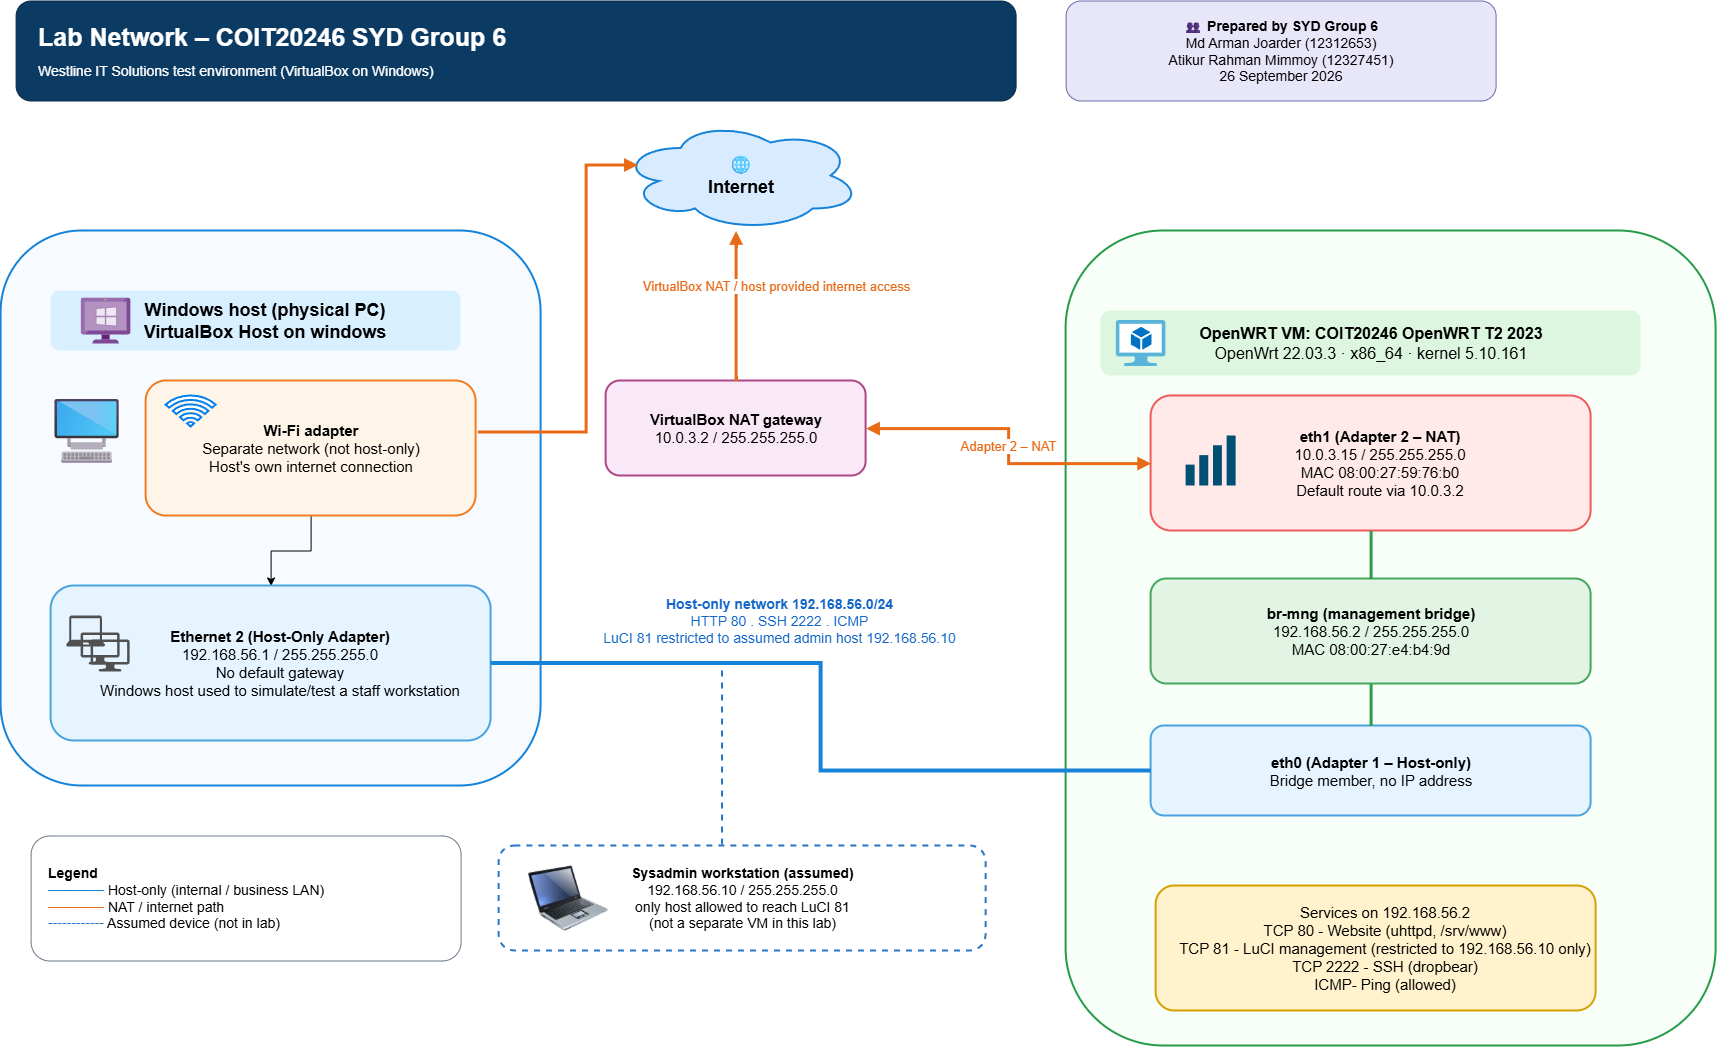

The diagram above was exported from draw.io. Its source (the exported page's mxGraphModel, read from the mxfile embedded in the PNG):
<mxGraphModel dx="1716" dy="1183" grid="1" gridSize="10" guides="1" tooltips="1" connect="1" arrows="1" fold="1" page="1" pageScale="1" pageWidth="1600" pageHeight="1000" math="0" shadow="0">
  <root>
    <mxCell id="0" />
    <mxCell id="1" parent="0" />
    <mxCell id="title" parent="1" style="rounded=1;whiteSpace=wrap;html=1;fillColor=#0b3a63;fontColor=#ffffff;strokeColor=#082b49;fontSize=25;align=left;spacingLeft=20;verticalAlign=middle;" value="&lt;b&gt;Lab Network – COIT20246 SYD Group 6&lt;/b&gt;&lt;br&gt;&lt;font style=&quot;font-size:14px&quot;&gt;Westline IT Solutions test environment (VirtualBox on Windows)&lt;/font&gt;" vertex="1">
      <mxGeometry height="100" width="1000" x="30" y="25" as="geometry" />
    </mxCell>
    <mxCell id="prepared" parent="1" style="rounded=1;whiteSpace=wrap;html=1;fillColor=#e8e7fa;strokeColor=#6c6aa7;fontSize=14;align=center;verticalAlign=middle;" value="👥 &lt;b&gt;Prepared by SYD Group 6&lt;/b&gt;&lt;br&gt;Md Arman Joarder (12312653)&lt;br&gt;Atikur Rahman Mimmoy (12327451)&lt;br&gt;26 September 2026" vertex="1">
      <mxGeometry height="100" width="430" x="1080" y="25" as="geometry" />
    </mxCell>
    <mxCell id="internet" parent="1" style="ellipse;shape=cloud;whiteSpace=wrap;html=1;fillColor=#d9ecff;strokeColor=#1683d8;strokeWidth=2;fontSize=18;" value="🌐&lt;br&gt;&lt;b&gt;Internet&lt;/b&gt;" vertex="1">
      <mxGeometry height="110" width="240" x="635" y="145" as="geometry" />
    </mxCell>
    <mxCell id="winbox" parent="1" style="rounded=1;whiteSpace=wrap;html=1;fillColor=#f7fbff;strokeColor=#1683d8;strokeWidth=2;" value="" vertex="1">
      <mxGeometry height="555" width="540" x="15" y="255" as="geometry" />
    </mxCell>
    <mxCell id="winhead" parent="1" style="rounded=1;whiteSpace=wrap;html=1;fillColor=#d7efff;strokeColor=none;fontSize=18;align=center;spacingLeft=18;" value="&lt;b&gt;Windows host (physical PC)&lt;/b&gt;&lt;div&gt;&lt;b&gt;VirtualBox Host on windows&lt;/b&gt;&lt;/div&gt;" vertex="1">
      <mxGeometry height="60" width="410" x="65" y="315" as="geometry" />
    </mxCell>
    <mxCell id="tKWbaI1JZ5EyW8spJFYa-4" edge="1" parent="1" source="wifi" style="edgeStyle=orthogonalEdgeStyle;rounded=0;orthogonalLoop=1;jettySize=auto;html=1;" target="ethhost" value="">
      <mxGeometry relative="1" as="geometry" />
    </mxCell>
    <mxCell id="wifi" parent="1" style="rounded=1;whiteSpace=wrap;html=1;fillColor=#fff4e8;strokeColor=#f07b22;strokeWidth=2;fontSize=15;align=center;" value="&lt;b&gt;Wi-Fi adapter&lt;/b&gt;&lt;br&gt;Separate network (not host-only)&lt;br&gt;Host's own internet connection" vertex="1">
      <mxGeometry height="135" width="330" x="160" y="405" as="geometry" />
    </mxCell>
    <mxCell id="pcicon" parent="1" style="text;html=1;align=center;verticalAlign=middle;fontSize=65;" value="🖥" vertex="1">
      <mxGeometry height="110" width="90" x="55" y="400" as="geometry" />
    </mxCell>
    <mxCell id="ethhost" parent="1" style="rounded=1;whiteSpace=wrap;html=1;fillColor=#e6f4ff;strokeColor=#4aa3df;strokeWidth=2;fontSize=15;align=center;spacingLeft=18;" value="&lt;b&gt;Ethernet 2 (Host-Only Adapter)&lt;/b&gt;&lt;br&gt;192.168.56.1 / 255.255.255.0&lt;br&gt;No default gateway&lt;br&gt;Windows host used to simulate/test a staff workstation" vertex="1">
      <mxGeometry height="155" width="440" x="65" y="610" as="geometry" />
    </mxCell>
    <mxCell id="vbgw" parent="1" style="rounded=1;whiteSpace=wrap;html=1;fillColor=#f9e8f5;strokeColor=#b04488;strokeWidth=2;fontSize=15;" value="&lt;b&gt;VirtualBox NAT gateway&lt;/b&gt;&lt;br&gt;10.0.3.2 / 255.255.255.0" vertex="1">
      <mxGeometry height="95" width="260" x="620" y="405" as="geometry" />
    </mxCell>
    <mxCell id="openbox" parent="1" style="rounded=1;whiteSpace=wrap;html=1;fillColor=#f8fff8;strokeColor=#269c48;strokeWidth=2;" value="" vertex="1">
      <mxGeometry height="815" width="650" x="1080" y="255" as="geometry" />
    </mxCell>
    <mxCell id="openhead" parent="1" style="rounded=1;whiteSpace=wrap;html=1;fillColor=#dcf6df;strokeColor=none;fontSize=16;align=center;" value="&lt;b&gt;OpenWRT VM: COIT20246 OpenWRT T2 2023&lt;/b&gt;&lt;br&gt;OpenWrt 22.03.3 · x86_64 · kernel 5.10.161" vertex="1">
      <mxGeometry height="65" width="540" x="1115" y="335" as="geometry" />
    </mxCell>
    <mxCell id="eth1" parent="1" style="rounded=1;whiteSpace=wrap;html=1;fillColor=#ffe9e9;strokeColor=#ef5a5a;strokeWidth=2;fontSize=15;align=center;spacingLeft=18;" value="&lt;b&gt;eth1 (Adapter 2 – NAT)&lt;/b&gt;&lt;br&gt;10.0.3.15 / 255.255.255.0&lt;br&gt;MAC 08:00:27:59:76:b0&lt;br&gt;Default route via 10.0.3.2" vertex="1">
      <mxGeometry height="135" width="440" x="1165" y="420" as="geometry" />
    </mxCell>
    <mxCell id="brmng" parent="1" style="rounded=1;whiteSpace=wrap;html=1;fillColor=#e2f5e5;strokeColor=#45a65d;strokeWidth=2;fontSize=15;" value="&lt;b&gt;br-mng (management bridge)&lt;/b&gt;&lt;br&gt;192.168.56.2 / 255.255.255.0&lt;br&gt;MAC 08:00:27:e4:b4:9d" vertex="1">
      <mxGeometry height="105" width="440" x="1165" y="603" as="geometry" />
    </mxCell>
    <mxCell id="eth0" parent="1" style="rounded=1;whiteSpace=wrap;html=1;fillColor=#e6f4ff;strokeColor=#4aa3df;strokeWidth=2;fontSize=15;" value="&lt;b&gt;eth0 (Adapter 1 – Host-only)&lt;/b&gt;&lt;br&gt;Bridge member, no IP address" vertex="1">
      <mxGeometry height="90" width="440" x="1165" y="750" as="geometry" />
    </mxCell>
    <mxCell id="services" parent="1" style="rounded=1;whiteSpace=wrap;html=1;fillColor=#fff2cc;strokeColor=#d6a100;strokeWidth=2;fontSize=15;align=center;spacingLeft=18;" value="Services on 192.168.56.2&lt;br&gt;TCP 80 - Website (uhttpd, /srv/www)&lt;br&gt;TCP 81 - LuCI management (restricted to 192.168.56.10 only)&lt;div&gt;TCP 2222 - SSH (dropbear)&lt;/div&gt;&lt;div&gt;ICMP- Ping (allowed)&lt;/div&gt;" vertex="1">
      <mxGeometry height="125" width="440" x="1170" y="910" as="geometry" />
    </mxCell>
    <mxCell id="hostnet" parent="1" style="text;html=1;align=center;verticalAlign=middle;fontSize=14;fontColor=#1467c8;" value="&lt;b&gt;Host-only network 192.168.56.0/24&lt;/b&gt;&lt;br&gt;HTTP 80 . SSH 2222 . ICMP&lt;div&gt;&lt;span style=&quot;background-color: transparent; color: light-dark(rgb(20, 103, 200), rgb(96, 167, 251));&quot;&gt;LuCI 81 restricted to assumed admin host 192.168.56.10&lt;/span&gt;&lt;/div&gt;" vertex="1">
      <mxGeometry height="90" width="390" x="598" y="600" as="geometry" />
    </mxCell>
    <mxCell id="sysadmin" parent="1" style="rounded=1;whiteSpace=wrap;html=1;fillColor=#ffffff;strokeColor=#2675c7;dashed=1;strokeWidth=2;fontSize=14;align=center;" value="&lt;b&gt;Sysadmin workstation (assumed)&lt;/b&gt;&lt;br&gt;192.168.56.10 / 255.255.255.0&lt;div&gt;only host allowed to reach LuCI 81&lt;/div&gt;&lt;div&gt;(not a separate VM in this lab)&lt;/div&gt;" vertex="1">
      <mxGeometry height="105" width="487" x="513" y="870" as="geometry" />
    </mxCell>
    <mxCell id="legend" parent="1" style="rounded=1;whiteSpace=wrap;html=1;fillColor=#ffffff;strokeColor=#6c7a89;fontSize=14;align=left;spacingLeft=15;" value="&lt;b&gt;Legend&lt;/b&gt;&lt;br&gt;&lt;font color=&quot;#1683d8&quot;&gt;━━━━&lt;/font&gt; Host-only (internal / business LAN)&lt;br&gt;&lt;font color=&quot;#e86a16&quot;&gt;━━━━&lt;/font&gt; NAT / internet path&lt;br&gt;&lt;font color=&quot;#2675c7&quot;&gt;┄┄┄┄&lt;/font&gt; Assumed device (not in lab)" vertex="1">
      <mxGeometry height="125" width="430" x="45" y="860" as="geometry" />
    </mxCell>
    <mxCell id="e1" edge="1" parent="1" source="wifi" style="edgeStyle=orthogonalEdgeStyle;rounded=0;orthogonalLoop=1;jettySize=auto;html=1;strokeColor=#e86a16;strokeWidth=3;endArrow=block;endFill=1;entryX=0.07;entryY=0.4;entryDx=0;entryDy=0;entryPerimeter=0;exitX=1.005;exitY=0.378;exitDx=0;exitDy=0;exitPerimeter=0;" target="internet" value="">
      <mxGeometry relative="1" as="geometry">
        <Array as="points">
          <mxPoint x="600" y="456" />
          <mxPoint x="600" y="189" />
        </Array>
        <mxPoint x="340" y="453.75" as="sourcePoint" />
        <mxPoint x="605" y="236.23000000000002" as="targetPoint" />
      </mxGeometry>
    </mxCell>
    <mxCell id="e2" edge="1" parent="1" source="vbgw" style="edgeStyle=orthogonalEdgeStyle;rounded=0;html=1;strokeColor=#e86a16;strokeWidth=3;endArrow=block;endFill=1;fontColor=#e86a16;fontSize=13;" target="internet" value="VirtualBox NAT / host provided internet access">
      <mxGeometry relative="1" x="0.2663" y="-40" as="geometry">
        <mxPoint y="1" as="offset" />
        <Array as="points">
          <mxPoint x="750" y="290" />
          <mxPoint x="750" y="290" />
        </Array>
      </mxGeometry>
    </mxCell>
    <mxCell id="e3" edge="1" parent="1" source="vbgw" style="edgeStyle=orthogonalEdgeStyle;rounded=0;html=1;strokeColor=#e86a16;strokeWidth=3;endArrow=block;endFill=1;startArrow=block;startFill=1;fontColor=#e86a16;fontSize=13;" target="eth1" value="Adapter 2 – NAT">
      <mxGeometry relative="1" as="geometry" />
    </mxCell>
    <mxCell id="e4" edge="1" parent="1" source="ethhost" style="edgeStyle=orthogonalEdgeStyle;rounded=0;html=1;strokeColor=#1683d8;strokeWidth=4;endArrow=none;" target="eth0" value="">
      <mxGeometry relative="1" as="geometry" />
    </mxCell>
    <mxCell id="e5" edge="1" parent="1" source="eth1" style="edgeStyle=orthogonalEdgeStyle;rounded=0;html=1;strokeColor=#2d9c4b;strokeWidth=3;endArrow=none;" target="brmng" value="">
      <mxGeometry relative="1" as="geometry" />
    </mxCell>
    <mxCell id="e6" edge="1" parent="1" source="brmng" style="edgeStyle=orthogonalEdgeStyle;rounded=0;html=1;strokeColor=#2d9c4b;strokeWidth=3;endArrow=none;" target="eth0" value="">
      <mxGeometry relative="1" as="geometry" />
    </mxCell>
    <mxCell id="e7" edge="1" parent="1" style="edgeStyle=orthogonalEdgeStyle;rounded=0;html=1;strokeColor=#2675c7;strokeWidth=2;dashed=1;endArrow=none;" value="">
      <mxGeometry relative="1" as="geometry">
        <mxPoint x="736.43" y="869" as="sourcePoint" />
        <mxPoint x="736.43" y="689" as="targetPoint" />
      </mxGeometry>
    </mxCell>
    <mxCell id="tKWbaI1JZ5EyW8spJFYa-2" parent="1" style="image;sketch=0;aspect=fixed;html=1;points=[];align=center;fontSize=12;image=img/lib/mscae/VM_Windows_Non_Azure.svg;" value="" vertex="1">
      <mxGeometry height="46" width="50" x="95" y="322" as="geometry" />
    </mxCell>
    <mxCell id="tKWbaI1JZ5EyW8spJFYa-3" parent="1" style="html=1;verticalLabelPosition=bottom;align=center;labelBackgroundColor=#ffffff;verticalAlign=top;strokeWidth=2;strokeColor=#0080F0;shadow=0;dashed=0;shape=mxgraph.ios7.icons.wifi;pointerEvents=1" value="" vertex="1">
      <mxGeometry height="31" width="50" x="180" y="420" as="geometry" />
    </mxCell>
    <mxCell id="tKWbaI1JZ5EyW8spJFYa-5" parent="1" style="sketch=0;pointerEvents=1;shadow=0;dashed=0;html=1;strokeColor=none;fillColor=#505050;labelPosition=center;verticalLabelPosition=bottom;verticalAlign=top;outlineConnect=0;align=center;shape=mxgraph.office.devices.lcd_monitor;" value="" vertex="1">
      <mxGeometry height="32" width="39" x="95" y="657" as="geometry" />
    </mxCell>
    <mxCell id="tKWbaI1JZ5EyW8spJFYa-6" parent="1" style="sketch=0;pointerEvents=1;shadow=0;dashed=0;html=1;strokeColor=none;fillColor=#505050;labelPosition=center;verticalLabelPosition=bottom;verticalAlign=top;outlineConnect=0;align=center;shape=mxgraph.office.devices.lcd_monitor;" value="" vertex="1">
      <mxGeometry height="32" width="39" x="105" y="664" as="geometry" />
    </mxCell>
    <mxCell id="tKWbaI1JZ5EyW8spJFYa-7" parent="1" style="sketch=0;pointerEvents=1;shadow=0;dashed=0;html=1;strokeColor=none;fillColor=#505050;labelPosition=center;verticalLabelPosition=bottom;verticalAlign=top;outlineConnect=0;align=center;shape=mxgraph.office.devices.laptop;" value="" vertex="1">
      <mxGeometry height="31" width="39" x="80.5" y="640" as="geometry" />
    </mxCell>
    <mxCell id="tKWbaI1JZ5EyW8spJFYa-8" parent="1" style="image;html=1;image=img/lib/clip_art/computers/Laptop_128x128.png" value="" vertex="1">
      <mxGeometry height="65" width="125" x="520" y="890" as="geometry" />
    </mxCell>
    <mxCell id="tKWbaI1JZ5EyW8spJFYa-10" parent="1" style="image;sketch=0;aspect=fixed;html=1;points=[];align=center;fontSize=12;image=img/lib/mscae/Virtual_Machine_2.svg;" value="" vertex="1">
      <mxGeometry height="46" width="50" x="1130" y="344.5" as="geometry" />
    </mxCell>
    <mxCell id="tKWbaI1JZ5EyW8spJFYa-11" parent="1" style="points=[[0,0.58,0],[0.09,0.58,0],[0.36,0.39,0],[0.64,0.195,0],[0.91,0,0],[1,0,0],[1,0.25,0],[1,0.5,0],[1,0.75,0],[1,1,0],[0,1,0],[0.09,1,0],[0.36,1,0],[0.64,1,0],[0.91,1,0],[0,0.79,0]];verticalLabelPosition=bottom;sketch=0;html=1;verticalAlign=top;aspect=fixed;align=center;pointerEvents=1;shape=mxgraph.cisco19.wifi_indicator;fillColor=#005073;strokeColor=none;" value="" vertex="1">
      <mxGeometry height="50" width="50" x="1200" y="460" as="geometry" />
    </mxCell>
  </root>
</mxGraphModel>